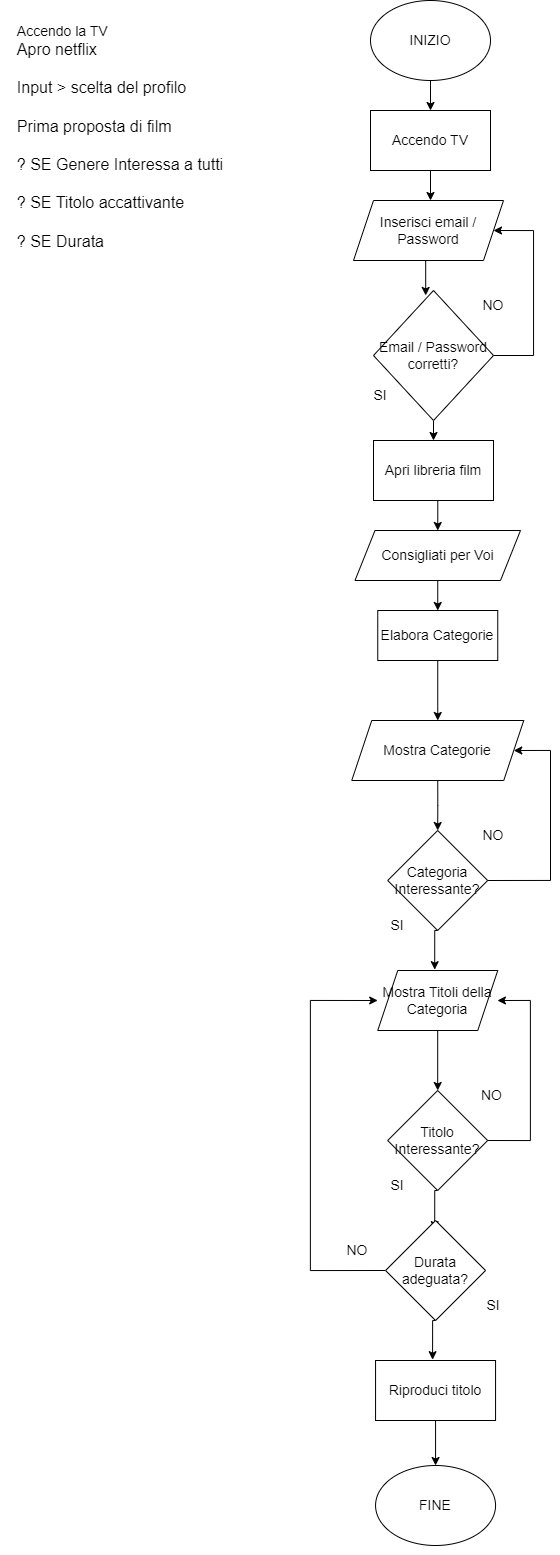

The diagram above was exported from draw.io. Its source (the exported page's mxGraphModel, read from the mxfile embedded in the PNG):
<mxGraphModel dx="2514" dy="889" grid="1" gridSize="10" guides="1" tooltips="1" connect="1" arrows="1" fold="1" page="1" pageScale="1" pageWidth="827" pageHeight="1169" math="0" shadow="0">
  <root>
    <mxCell id="0" />
    <mxCell id="1" parent="0" />
    <mxCell id="JHYIfcT7EZHAf8vfZMZO-2" value="&lt;div style=&quot;text-align: left;&quot;&gt;&lt;span style=&quot;background-color: initial;&quot;&gt;&lt;font style=&quot;font-size: 14px;&quot;&gt;Accendo la TV&lt;/font&gt;&lt;/span&gt;&lt;/div&gt;&lt;font style=&quot;&quot;&gt;&lt;div style=&quot;text-align: left;&quot;&gt;&lt;span style=&quot;background-color: initial;&quot;&gt;&lt;font size=&quot;3&quot;&gt;Apro netflix&lt;/font&gt;&lt;/span&gt;&lt;/div&gt;&lt;div style=&quot;text-align: left;&quot;&gt;&lt;font size=&quot;3&quot;&gt;&lt;br&gt;&lt;/font&gt;&lt;/div&gt;&lt;div style=&quot;text-align: left;&quot;&gt;&lt;span style=&quot;background-color: initial;&quot;&gt;&lt;font size=&quot;3&quot;&gt;Input &amp;gt; scelta del profilo&lt;/font&gt;&lt;/span&gt;&lt;/div&gt;&lt;div style=&quot;text-align: left;&quot;&gt;&lt;font size=&quot;3&quot;&gt;&lt;br&gt;&lt;/font&gt;&lt;/div&gt;&lt;div style=&quot;text-align: left;&quot;&gt;&lt;span style=&quot;background-color: initial;&quot;&gt;&lt;font size=&quot;3&quot;&gt;Prima proposta di film&lt;/font&gt;&lt;/span&gt;&lt;/div&gt;&lt;div style=&quot;text-align: left;&quot;&gt;&lt;font size=&quot;3&quot;&gt;&lt;br&gt;&lt;/font&gt;&lt;/div&gt;&lt;div style=&quot;text-align: left;&quot;&gt;&lt;div style=&quot;border-color: var(--border-color);&quot;&gt;&lt;font size=&quot;3&quot;&gt;? SE Genere Interessa a tutti&lt;/font&gt;&lt;/div&gt;&lt;div style=&quot;border-color: var(--border-color);&quot;&gt;&lt;font size=&quot;3&quot;&gt;&lt;br&gt;&lt;/font&gt;&lt;/div&gt;&lt;div style=&quot;border-color: var(--border-color);&quot;&gt;&lt;span style=&quot;border-color: var(--border-color); background-color: initial;&quot;&gt;&lt;font size=&quot;3&quot;&gt;&lt;div style=&quot;border-color: var(--border-color);&quot;&gt;? SE Titolo accattivante&lt;/div&gt;&lt;div style=&quot;border-color: var(--border-color);&quot;&gt;&lt;br&gt;&lt;/div&gt;&lt;div style=&quot;border-color: var(--border-color);&quot;&gt;? SE Durata&amp;nbsp;&lt;/div&gt;&lt;div style=&quot;border-color: var(--border-color);&quot;&gt;&lt;br&gt;&lt;/div&gt;&lt;div style=&quot;border-color: var(--border-color);&quot;&gt;&lt;br&gt;&lt;/div&gt;&lt;div style=&quot;border-color: var(--border-color);&quot;&gt;&lt;br&gt;&lt;/div&gt;&lt;div style=&quot;border-color: var(--border-color);&quot;&gt;&lt;span style=&quot;border-color: var(--border-color); background-color: initial;&quot;&gt;&lt;br&gt;&lt;/span&gt;&lt;/div&gt;&lt;div style=&quot;border-color: var(--border-color);&quot;&gt;&lt;span style=&quot;border-color: var(--border-color); background-color: initial;&quot;&gt;&lt;div style=&quot;border-color: var(--border-color);&quot;&gt;&lt;br&gt;&lt;/div&gt;&lt;div style=&quot;border-color: var(--border-color);&quot;&gt;&lt;span style=&quot;border-color: var(--border-color); background-color: initial;&quot;&gt;&lt;br&gt;&lt;/span&gt;&lt;/div&gt;&lt;div style=&quot;border-color: var(--border-color);&quot;&gt;&lt;span style=&quot;border-color: var(--border-color); background-color: initial;&quot;&gt;&lt;br&gt;&lt;/span&gt;&lt;/div&gt;&lt;/span&gt;&lt;/div&gt;&lt;/font&gt;&lt;/span&gt;&lt;/div&gt;&lt;/div&gt;&lt;div style=&quot;text-align: left;&quot;&gt;&lt;span style=&quot;background-color: initial;&quot;&gt;&lt;font size=&quot;3&quot;&gt;&lt;span style=&quot;&quot;&gt;&#09;&lt;/span&gt;&lt;br&gt;&lt;/font&gt;&lt;/span&gt;&lt;/div&gt;&lt;font size=&quot;3&quot;&gt;&lt;br&gt;&lt;/font&gt;&lt;br&gt;&lt;/font&gt;" style="text;html=1;strokeColor=none;fillColor=none;align=center;verticalAlign=middle;whiteSpace=wrap;rounded=0;" vertex="1" parent="1">
      <mxGeometry x="-810" y="100" width="240" height="320" as="geometry" />
    </mxCell>
    <mxCell id="JHYIfcT7EZHAf8vfZMZO-7" style="edgeStyle=orthogonalEdgeStyle;rounded=0;orthogonalLoop=1;jettySize=auto;html=1;exitX=0.5;exitY=1;exitDx=0;exitDy=0;entryX=0.5;entryY=0;entryDx=0;entryDy=0;fontSize=14;" edge="1" parent="1" source="JHYIfcT7EZHAf8vfZMZO-3" target="JHYIfcT7EZHAf8vfZMZO-5">
      <mxGeometry relative="1" as="geometry" />
    </mxCell>
    <mxCell id="JHYIfcT7EZHAf8vfZMZO-3" value="INIZIO" style="ellipse;whiteSpace=wrap;html=1;fontSize=14;" vertex="1" parent="1">
      <mxGeometry x="-440" y="30" width="120" height="80" as="geometry" />
    </mxCell>
    <mxCell id="JHYIfcT7EZHAf8vfZMZO-8" style="edgeStyle=orthogonalEdgeStyle;rounded=0;orthogonalLoop=1;jettySize=auto;html=1;exitX=0.5;exitY=1;exitDx=0;exitDy=0;entryX=0.5;entryY=0;entryDx=0;entryDy=0;fontSize=14;" edge="1" parent="1" source="JHYIfcT7EZHAf8vfZMZO-5">
      <mxGeometry relative="1" as="geometry">
        <mxPoint x="-380" y="230" as="targetPoint" />
      </mxGeometry>
    </mxCell>
    <mxCell id="JHYIfcT7EZHAf8vfZMZO-5" value="Accendo TV" style="rounded=0;whiteSpace=wrap;html=1;fontSize=14;" vertex="1" parent="1">
      <mxGeometry x="-440" y="140" width="120" height="60" as="geometry" />
    </mxCell>
    <mxCell id="JHYIfcT7EZHAf8vfZMZO-12" style="edgeStyle=orthogonalEdgeStyle;rounded=0;orthogonalLoop=1;jettySize=auto;html=1;exitX=1;exitY=0.5;exitDx=0;exitDy=0;entryX=1;entryY=0.5;entryDx=0;entryDy=0;fontSize=14;" edge="1" parent="1" source="JHYIfcT7EZHAf8vfZMZO-9" target="JHYIfcT7EZHAf8vfZMZO-17">
      <mxGeometry relative="1" as="geometry">
        <mxPoint x="-302.0000000000002" y="260" as="targetPoint" />
        <Array as="points">
          <mxPoint x="-277" y="385" />
          <mxPoint x="-277" y="260" />
        </Array>
      </mxGeometry>
    </mxCell>
    <mxCell id="JHYIfcT7EZHAf8vfZMZO-24" style="edgeStyle=orthogonalEdgeStyle;rounded=0;orthogonalLoop=1;jettySize=auto;html=1;exitX=0.5;exitY=1;exitDx=0;exitDy=0;entryX=0.5;entryY=0;entryDx=0;entryDy=0;fontSize=14;" edge="1" parent="1" source="JHYIfcT7EZHAf8vfZMZO-9" target="JHYIfcT7EZHAf8vfZMZO-22">
      <mxGeometry relative="1" as="geometry" />
    </mxCell>
    <mxCell id="JHYIfcT7EZHAf8vfZMZO-9" value="Email / Password corretti?" style="rhombus;whiteSpace=wrap;html=1;fontSize=14;" vertex="1" parent="1">
      <mxGeometry x="-437" y="320" width="120" height="130" as="geometry" />
    </mxCell>
    <mxCell id="JHYIfcT7EZHAf8vfZMZO-11" value="NO" style="text;html=1;strokeColor=none;fillColor=none;align=center;verticalAlign=middle;whiteSpace=wrap;rounded=0;fontSize=14;" vertex="1" parent="1">
      <mxGeometry x="-347" y="320" width="60" height="30" as="geometry" />
    </mxCell>
    <mxCell id="JHYIfcT7EZHAf8vfZMZO-13" value="SI" style="text;html=1;strokeColor=none;fillColor=none;align=center;verticalAlign=middle;whiteSpace=wrap;rounded=0;fontSize=14;" vertex="1" parent="1">
      <mxGeometry x="-460" y="410" width="60" height="30" as="geometry" />
    </mxCell>
    <mxCell id="JHYIfcT7EZHAf8vfZMZO-21" style="edgeStyle=orthogonalEdgeStyle;rounded=0;orthogonalLoop=1;jettySize=auto;html=1;exitX=0.5;exitY=1;exitDx=0;exitDy=0;entryX=0.435;entryY=0.038;entryDx=0;entryDy=0;entryPerimeter=0;fontSize=14;" edge="1" parent="1" source="JHYIfcT7EZHAf8vfZMZO-17" target="JHYIfcT7EZHAf8vfZMZO-9">
      <mxGeometry relative="1" as="geometry" />
    </mxCell>
    <mxCell id="JHYIfcT7EZHAf8vfZMZO-17" value="Inserisci email / Password" style="shape=parallelogram;perimeter=parallelogramPerimeter;whiteSpace=wrap;html=1;fixedSize=1;fontSize=14;" vertex="1" parent="1">
      <mxGeometry x="-457" y="230" width="150" height="60" as="geometry" />
    </mxCell>
    <mxCell id="JHYIfcT7EZHAf8vfZMZO-26" style="edgeStyle=orthogonalEdgeStyle;rounded=0;orthogonalLoop=1;jettySize=auto;html=1;exitX=0.5;exitY=1;exitDx=0;exitDy=0;entryX=0.5;entryY=0;entryDx=0;entryDy=0;fontSize=14;" edge="1" parent="1" source="JHYIfcT7EZHAf8vfZMZO-22" target="JHYIfcT7EZHAf8vfZMZO-25">
      <mxGeometry relative="1" as="geometry" />
    </mxCell>
    <mxCell id="JHYIfcT7EZHAf8vfZMZO-22" value="Apri libreria film" style="rounded=0;whiteSpace=wrap;html=1;fontSize=14;" vertex="1" parent="1">
      <mxGeometry x="-437" y="470" width="120" height="60" as="geometry" />
    </mxCell>
    <mxCell id="JHYIfcT7EZHAf8vfZMZO-39" style="edgeStyle=orthogonalEdgeStyle;rounded=0;orthogonalLoop=1;jettySize=auto;html=1;exitX=0.5;exitY=1;exitDx=0;exitDy=0;entryX=0.5;entryY=0;entryDx=0;entryDy=0;fontSize=14;" edge="1" parent="1" source="JHYIfcT7EZHAf8vfZMZO-25" target="JHYIfcT7EZHAf8vfZMZO-37">
      <mxGeometry relative="1" as="geometry" />
    </mxCell>
    <mxCell id="JHYIfcT7EZHAf8vfZMZO-25" value="Consigliati per Voi" style="shape=parallelogram;perimeter=parallelogramPerimeter;whiteSpace=wrap;html=1;fixedSize=1;fontSize=14;" vertex="1" parent="1">
      <mxGeometry x="-455.5" y="560" width="165.5" height="50" as="geometry" />
    </mxCell>
    <mxCell id="JHYIfcT7EZHAf8vfZMZO-31" style="edgeStyle=orthogonalEdgeStyle;rounded=0;orthogonalLoop=1;jettySize=auto;html=1;exitX=0.5;exitY=1;exitDx=0;exitDy=0;fontSize=14;entryX=0.417;entryY=-0.014;entryDx=0;entryDy=0;entryPerimeter=0;" edge="1" parent="1" source="JHYIfcT7EZHAf8vfZMZO-27">
      <mxGeometry relative="1" as="geometry">
        <mxPoint x="-375.79325" y="999.1600000000001" as="targetPoint" />
      </mxGeometry>
    </mxCell>
    <mxCell id="JHYIfcT7EZHAf8vfZMZO-71" style="edgeStyle=orthogonalEdgeStyle;rounded=0;orthogonalLoop=1;jettySize=auto;html=1;exitX=1;exitY=0.5;exitDx=0;exitDy=0;entryX=1;entryY=0.5;entryDx=0;entryDy=0;fontSize=14;" edge="1" parent="1" source="JHYIfcT7EZHAf8vfZMZO-27" target="JHYIfcT7EZHAf8vfZMZO-68">
      <mxGeometry relative="1" as="geometry">
        <Array as="points">
          <mxPoint x="-260" y="910" />
          <mxPoint x="-260" y="780" />
        </Array>
      </mxGeometry>
    </mxCell>
    <mxCell id="JHYIfcT7EZHAf8vfZMZO-27" value="Categoria Interessante?" style="rhombus;whiteSpace=wrap;html=1;fontSize=14;" vertex="1" parent="1">
      <mxGeometry x="-422.81" y="860" width="100" height="100" as="geometry" />
    </mxCell>
    <mxCell id="JHYIfcT7EZHAf8vfZMZO-30" value="SI" style="text;html=1;strokeColor=none;fillColor=none;align=center;verticalAlign=middle;whiteSpace=wrap;rounded=0;fontSize=14;" vertex="1" parent="1">
      <mxGeometry x="-443.06" y="940" width="60" height="30" as="geometry" />
    </mxCell>
    <mxCell id="JHYIfcT7EZHAf8vfZMZO-33" value="NO" style="text;html=1;strokeColor=none;fillColor=none;align=center;verticalAlign=middle;whiteSpace=wrap;rounded=0;fontSize=14;" vertex="1" parent="1">
      <mxGeometry x="-347.06" y="850" width="60" height="30" as="geometry" />
    </mxCell>
    <mxCell id="JHYIfcT7EZHAf8vfZMZO-69" style="edgeStyle=orthogonalEdgeStyle;rounded=0;orthogonalLoop=1;jettySize=auto;html=1;exitX=0.5;exitY=1;exitDx=0;exitDy=0;fontSize=14;" edge="1" parent="1" source="JHYIfcT7EZHAf8vfZMZO-37" target="JHYIfcT7EZHAf8vfZMZO-68">
      <mxGeometry relative="1" as="geometry" />
    </mxCell>
    <mxCell id="JHYIfcT7EZHAf8vfZMZO-37" value="Elabora Categorie" style="rounded=0;whiteSpace=wrap;html=1;fontSize=14;" vertex="1" parent="1">
      <mxGeometry x="-432.75" y="640" width="120" height="50" as="geometry" />
    </mxCell>
    <mxCell id="JHYIfcT7EZHAf8vfZMZO-49" style="edgeStyle=orthogonalEdgeStyle;rounded=0;orthogonalLoop=1;jettySize=auto;html=1;exitX=0.5;exitY=1;exitDx=0;exitDy=0;entryX=0.5;entryY=0;entryDx=0;entryDy=0;fontSize=14;" edge="1" parent="1" target="JHYIfcT7EZHAf8vfZMZO-45">
      <mxGeometry relative="1" as="geometry">
        <mxPoint x="-372.80999999999995" y="1060" as="sourcePoint" />
      </mxGeometry>
    </mxCell>
    <mxCell id="JHYIfcT7EZHAf8vfZMZO-43" style="edgeStyle=orthogonalEdgeStyle;rounded=0;orthogonalLoop=1;jettySize=auto;html=1;exitX=0.5;exitY=1;exitDx=0;exitDy=0;fontSize=14;entryX=0.417;entryY=-0.014;entryDx=0;entryDy=0;entryPerimeter=0;" edge="1" parent="1" source="JHYIfcT7EZHAf8vfZMZO-45">
      <mxGeometry relative="1" as="geometry">
        <mxPoint x="-375.79325" y="1259.16" as="targetPoint" />
      </mxGeometry>
    </mxCell>
    <mxCell id="JHYIfcT7EZHAf8vfZMZO-44" style="edgeStyle=orthogonalEdgeStyle;rounded=0;orthogonalLoop=1;jettySize=auto;html=1;exitX=1;exitY=0.5;exitDx=0;exitDy=0;entryX=1;entryY=0.5;entryDx=0;entryDy=0;fontSize=14;" edge="1" parent="1" source="JHYIfcT7EZHAf8vfZMZO-45">
      <mxGeometry relative="1" as="geometry">
        <mxPoint x="-313.06" y="1030" as="targetPoint" />
        <Array as="points">
          <mxPoint x="-280.06" y="1170" />
          <mxPoint x="-280.06" y="1030" />
        </Array>
      </mxGeometry>
    </mxCell>
    <mxCell id="JHYIfcT7EZHAf8vfZMZO-45" value="Titolo Interessante?" style="rhombus;whiteSpace=wrap;html=1;fontSize=14;" vertex="1" parent="1">
      <mxGeometry x="-422.81" y="1120" width="100" height="100" as="geometry" />
    </mxCell>
    <mxCell id="JHYIfcT7EZHAf8vfZMZO-46" value="SI" style="text;html=1;strokeColor=none;fillColor=none;align=center;verticalAlign=middle;whiteSpace=wrap;rounded=0;fontSize=14;" vertex="1" parent="1">
      <mxGeometry x="-443.06" y="1200" width="60" height="30" as="geometry" />
    </mxCell>
    <mxCell id="JHYIfcT7EZHAf8vfZMZO-47" value="NO" style="text;html=1;strokeColor=none;fillColor=none;align=center;verticalAlign=middle;whiteSpace=wrap;rounded=0;fontSize=14;" vertex="1" parent="1">
      <mxGeometry x="-350.06" y="1110" width="63" height="30" as="geometry" />
    </mxCell>
    <mxCell id="JHYIfcT7EZHAf8vfZMZO-51" style="edgeStyle=orthogonalEdgeStyle;rounded=0;orthogonalLoop=1;jettySize=auto;html=1;exitX=0.5;exitY=1;exitDx=0;exitDy=0;fontSize=14;" edge="1" parent="1">
      <mxGeometry relative="1" as="geometry">
        <mxPoint x="-380.94" y="1245" as="sourcePoint" />
        <mxPoint x="-380.94" y="1245" as="targetPoint" />
      </mxGeometry>
    </mxCell>
    <mxCell id="JHYIfcT7EZHAf8vfZMZO-52" value="FINE" style="ellipse;whiteSpace=wrap;html=1;fontSize=14;" vertex="1" parent="1">
      <mxGeometry x="-434.94" y="1495" width="120" height="80" as="geometry" />
    </mxCell>
    <mxCell id="JHYIfcT7EZHAf8vfZMZO-55" style="edgeStyle=orthogonalEdgeStyle;rounded=0;orthogonalLoop=1;jettySize=auto;html=1;exitX=0.5;exitY=1;exitDx=0;exitDy=0;fontSize=14;entryX=0.417;entryY=-0.014;entryDx=0;entryDy=0;entryPerimeter=0;" edge="1" parent="1" source="JHYIfcT7EZHAf8vfZMZO-57">
      <mxGeometry relative="1" as="geometry">
        <mxPoint x="-377.92325" y="1389.16" as="targetPoint" />
      </mxGeometry>
    </mxCell>
    <mxCell id="JHYIfcT7EZHAf8vfZMZO-65" style="edgeStyle=orthogonalEdgeStyle;rounded=0;orthogonalLoop=1;jettySize=auto;html=1;exitX=0;exitY=0.5;exitDx=0;exitDy=0;entryX=0;entryY=0.5;entryDx=0;entryDy=0;fontSize=14;" edge="1" parent="1" source="JHYIfcT7EZHAf8vfZMZO-57">
      <mxGeometry relative="1" as="geometry">
        <mxPoint x="-432.80999999999995" y="1030" as="targetPoint" />
        <Array as="points">
          <mxPoint x="-500.06" y="1300" />
          <mxPoint x="-500.06" y="1030" />
        </Array>
      </mxGeometry>
    </mxCell>
    <mxCell id="JHYIfcT7EZHAf8vfZMZO-57" value="Durata adeguata?" style="rhombus;whiteSpace=wrap;html=1;fontSize=14;" vertex="1" parent="1">
      <mxGeometry x="-424.94" y="1250" width="100" height="100" as="geometry" />
    </mxCell>
    <mxCell id="JHYIfcT7EZHAf8vfZMZO-58" value="SI" style="text;html=1;strokeColor=none;fillColor=none;align=center;verticalAlign=middle;whiteSpace=wrap;rounded=0;fontSize=14;" vertex="1" parent="1">
      <mxGeometry x="-347.06" y="1320" width="60" height="30" as="geometry" />
    </mxCell>
    <mxCell id="JHYIfcT7EZHAf8vfZMZO-60" style="edgeStyle=orthogonalEdgeStyle;rounded=0;orthogonalLoop=1;jettySize=auto;html=1;exitX=0.5;exitY=1;exitDx=0;exitDy=0;entryX=0.5;entryY=0;entryDx=0;entryDy=0;fontSize=14;" edge="1" parent="1" source="JHYIfcT7EZHAf8vfZMZO-61" target="JHYIfcT7EZHAf8vfZMZO-52">
      <mxGeometry relative="1" as="geometry" />
    </mxCell>
    <mxCell id="JHYIfcT7EZHAf8vfZMZO-61" value="Riproduci titolo" style="rounded=0;whiteSpace=wrap;html=1;fontSize=14;" vertex="1" parent="1">
      <mxGeometry x="-434.94" y="1390" width="120" height="60" as="geometry" />
    </mxCell>
    <mxCell id="JHYIfcT7EZHAf8vfZMZO-62" style="edgeStyle=orthogonalEdgeStyle;rounded=0;orthogonalLoop=1;jettySize=auto;html=1;exitX=0.5;exitY=1;exitDx=0;exitDy=0;fontSize=14;" edge="1" parent="1" source="JHYIfcT7EZHAf8vfZMZO-52" target="JHYIfcT7EZHAf8vfZMZO-52">
      <mxGeometry relative="1" as="geometry" />
    </mxCell>
    <mxCell id="JHYIfcT7EZHAf8vfZMZO-63" value="NO" style="text;html=1;strokeColor=none;fillColor=none;align=center;verticalAlign=middle;whiteSpace=wrap;rounded=0;fontSize=14;" vertex="1" parent="1">
      <mxGeometry x="-482.81" y="1265" width="60" height="30" as="geometry" />
    </mxCell>
    <mxCell id="JHYIfcT7EZHAf8vfZMZO-70" style="edgeStyle=orthogonalEdgeStyle;rounded=0;orthogonalLoop=1;jettySize=auto;html=1;exitX=0.5;exitY=1;exitDx=0;exitDy=0;entryX=0.5;entryY=0;entryDx=0;entryDy=0;fontSize=14;" edge="1" parent="1" source="JHYIfcT7EZHAf8vfZMZO-68" target="JHYIfcT7EZHAf8vfZMZO-27">
      <mxGeometry relative="1" as="geometry" />
    </mxCell>
    <mxCell id="JHYIfcT7EZHAf8vfZMZO-68" value="Mostra Categorie" style="shape=parallelogram;perimeter=parallelogramPerimeter;whiteSpace=wrap;html=1;fixedSize=1;fontSize=14;" vertex="1" parent="1">
      <mxGeometry x="-458.75" y="750" width="172" height="60" as="geometry" />
    </mxCell>
    <mxCell id="JHYIfcT7EZHAf8vfZMZO-72" value="Mostra Titoli della Categoria" style="shape=parallelogram;perimeter=parallelogramPerimeter;whiteSpace=wrap;html=1;fixedSize=1;fontSize=14;" vertex="1" parent="1">
      <mxGeometry x="-432.75" y="1000" width="120" height="60" as="geometry" />
    </mxCell>
  </root>
</mxGraphModel>